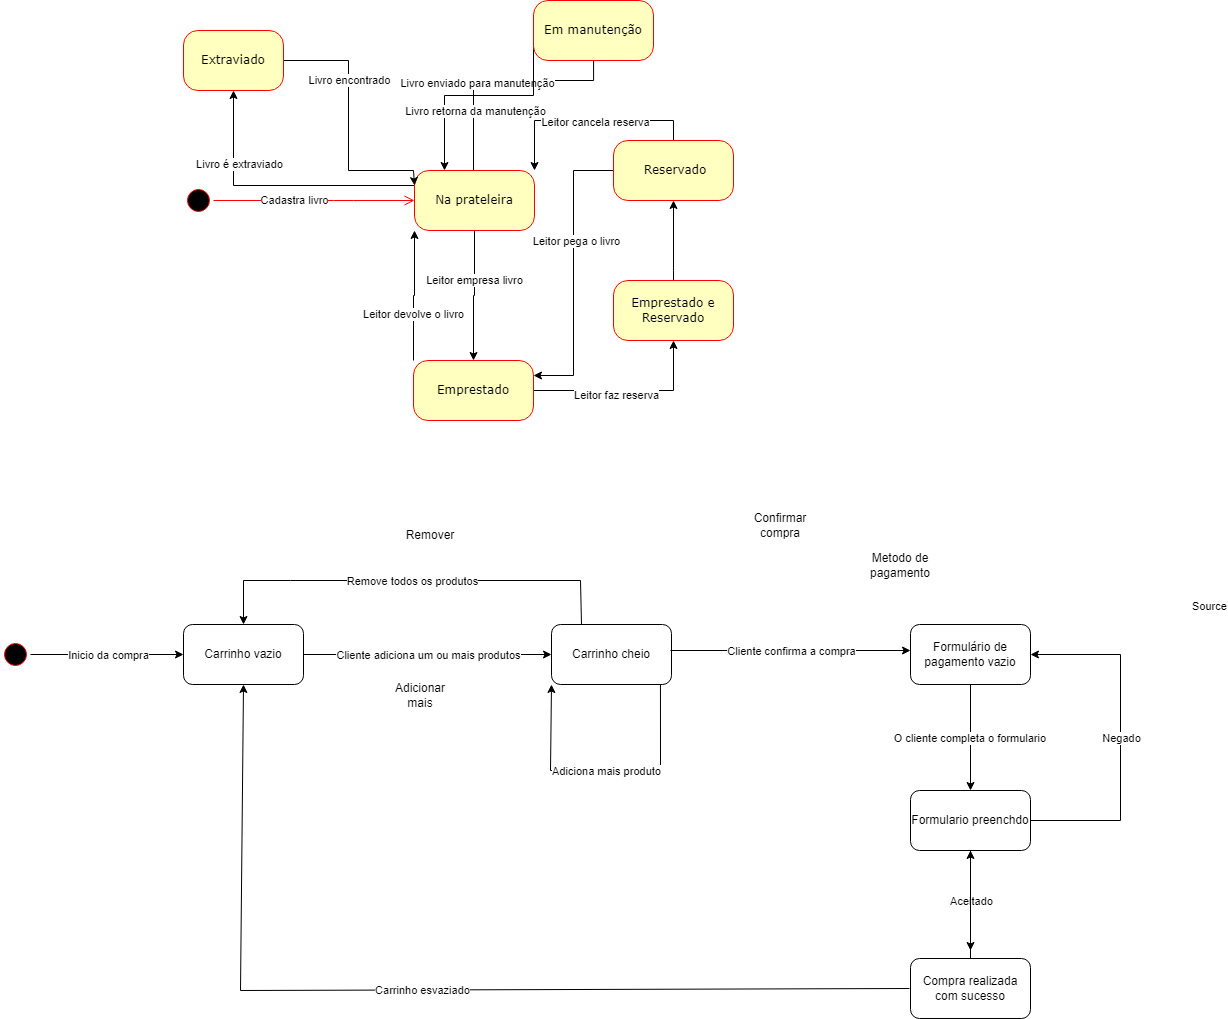

The diagram above was exported from draw.io. Its source (the exported page's mxGraphModel, read from the mxfile embedded in the PNG):
<mxGraphModel dx="788" dy="496" grid="1" gridSize="10" guides="1" tooltips="1" connect="1" arrows="1" fold="1" page="1" pageScale="1" pageWidth="1654" pageHeight="2336" background="none" math="0" shadow="0">
  <root>
    <mxCell id="0" />
    <mxCell id="1" parent="0" />
    <mxCell id="lSig8u-pwHpKeJCwt1R9-1" value="" style="ellipse;html=1;shape=startState;fillColor=#000000;strokeColor=#ff0000;rounded=1;shadow=0;comic=0;labelBackgroundColor=none;fontFamily=Verdana;fontSize=12;fontColor=#000000;align=center;direction=south;" vertex="1" parent="1">
      <mxGeometry x="283" y="365" width="30" height="30" as="geometry" />
    </mxCell>
    <mxCell id="lSig8u-pwHpKeJCwt1R9-2" style="edgeStyle=orthogonalEdgeStyle;rounded=0;orthogonalLoop=1;jettySize=auto;html=1;exitX=0;exitY=0;exitDx=0;exitDy=0;entryX=0;entryY=1;entryDx=0;entryDy=0;" edge="1" parent="1" source="lSig8u-pwHpKeJCwt1R9-6" target="lSig8u-pwHpKeJCwt1R9-13">
      <mxGeometry relative="1" as="geometry" />
    </mxCell>
    <mxCell id="lSig8u-pwHpKeJCwt1R9-3" value="Leitor devolve o livro" style="edgeLabel;html=1;align=center;verticalAlign=middle;resizable=0;points=[];" vertex="1" connectable="0" parent="lSig8u-pwHpKeJCwt1R9-2">
      <mxGeometry x="-0.2769" y="1" relative="1" as="geometry">
        <mxPoint as="offset" />
      </mxGeometry>
    </mxCell>
    <mxCell id="lSig8u-pwHpKeJCwt1R9-4" style="edgeStyle=orthogonalEdgeStyle;rounded=0;orthogonalLoop=1;jettySize=auto;html=1;" edge="1" parent="1" source="lSig8u-pwHpKeJCwt1R9-6" target="lSig8u-pwHpKeJCwt1R9-17">
      <mxGeometry relative="1" as="geometry" />
    </mxCell>
    <mxCell id="lSig8u-pwHpKeJCwt1R9-5" value="Leitor faz reserva" style="edgeLabel;html=1;align=center;verticalAlign=middle;resizable=0;points=[];" vertex="1" connectable="0" parent="lSig8u-pwHpKeJCwt1R9-4">
      <mxGeometry x="-0.14" y="-4" relative="1" as="geometry">
        <mxPoint as="offset" />
      </mxGeometry>
    </mxCell>
    <mxCell id="lSig8u-pwHpKeJCwt1R9-6" value="Emprestado" style="rounded=1;whiteSpace=wrap;html=1;arcSize=24;fillColor=#ffffc0;strokeColor=#ff0000;shadow=0;comic=0;labelBackgroundColor=none;fontFamily=Verdana;fontSize=12;fontColor=#000000;align=center;" vertex="1" parent="1">
      <mxGeometry x="513" y="540" width="120" height="60" as="geometry" />
    </mxCell>
    <mxCell id="lSig8u-pwHpKeJCwt1R9-7" style="edgeStyle=orthogonalEdgeStyle;rounded=0;orthogonalLoop=1;jettySize=auto;html=1;entryX=0.5;entryY=0;entryDx=0;entryDy=0;" edge="1" parent="1" source="lSig8u-pwHpKeJCwt1R9-13" target="lSig8u-pwHpKeJCwt1R9-6">
      <mxGeometry relative="1" as="geometry" />
    </mxCell>
    <mxCell id="lSig8u-pwHpKeJCwt1R9-8" value="Leitor empresa livro" style="edgeLabel;html=1;align=center;verticalAlign=middle;resizable=0;points=[];" vertex="1" connectable="0" parent="lSig8u-pwHpKeJCwt1R9-7">
      <mxGeometry x="-0.2615" y="-1" relative="1" as="geometry">
        <mxPoint y="1" as="offset" />
      </mxGeometry>
    </mxCell>
    <mxCell id="lSig8u-pwHpKeJCwt1R9-9" style="edgeStyle=orthogonalEdgeStyle;rounded=0;orthogonalLoop=1;jettySize=auto;html=1;" edge="1" parent="1" source="lSig8u-pwHpKeJCwt1R9-13">
      <mxGeometry relative="1" as="geometry">
        <Array as="points">
          <mxPoint x="573" y="260" />
          <mxPoint x="693" y="260" />
        </Array>
        <mxPoint x="693.0666666666666" y="230" as="targetPoint" />
      </mxGeometry>
    </mxCell>
    <mxCell id="lSig8u-pwHpKeJCwt1R9-10" value="Livro enviado para manutenção" style="edgeLabel;html=1;align=center;verticalAlign=middle;resizable=0;points=[];" vertex="1" connectable="0" parent="lSig8u-pwHpKeJCwt1R9-9">
      <mxGeometry x="-0.2222" y="-2" relative="1" as="geometry">
        <mxPoint as="offset" />
      </mxGeometry>
    </mxCell>
    <mxCell id="lSig8u-pwHpKeJCwt1R9-11" style="edgeStyle=orthogonalEdgeStyle;rounded=0;orthogonalLoop=1;jettySize=auto;html=1;exitX=0;exitY=0.25;exitDx=0;exitDy=0;" edge="1" parent="1" source="lSig8u-pwHpKeJCwt1R9-13" target="lSig8u-pwHpKeJCwt1R9-28">
      <mxGeometry relative="1" as="geometry" />
    </mxCell>
    <mxCell id="lSig8u-pwHpKeJCwt1R9-12" value="Livro é extraviado" style="edgeLabel;html=1;align=center;verticalAlign=middle;resizable=0;points=[];" vertex="1" connectable="0" parent="lSig8u-pwHpKeJCwt1R9-11">
      <mxGeometry x="0.4717" y="-5" relative="1" as="geometry">
        <mxPoint as="offset" />
      </mxGeometry>
    </mxCell>
    <mxCell id="lSig8u-pwHpKeJCwt1R9-13" value="Na prateleira" style="rounded=1;whiteSpace=wrap;html=1;arcSize=24;fillColor=#ffffc0;strokeColor=#ff0000;shadow=0;comic=0;labelBackgroundColor=none;fontFamily=Verdana;fontSize=12;fontColor=#000000;align=center;" vertex="1" parent="1">
      <mxGeometry x="514" y="350" width="120" height="60" as="geometry" />
    </mxCell>
    <mxCell id="lSig8u-pwHpKeJCwt1R9-14" value="/" style="edgeStyle=orthogonalEdgeStyle;html=1;labelBackgroundColor=none;endArrow=open;endSize=8;strokeColor=#ff0000;fontFamily=Verdana;fontSize=12;align=left;" edge="1" parent="1" source="lSig8u-pwHpKeJCwt1R9-1" target="lSig8u-pwHpKeJCwt1R9-13">
      <mxGeometry relative="1" as="geometry">
        <Array as="points">
          <mxPoint x="443" y="380" />
          <mxPoint x="443" y="380" />
        </Array>
      </mxGeometry>
    </mxCell>
    <mxCell id="lSig8u-pwHpKeJCwt1R9-15" value="Cadastra livro" style="edgeLabel;html=1;align=center;verticalAlign=middle;resizable=0;points=[];" vertex="1" connectable="0" parent="lSig8u-pwHpKeJCwt1R9-14">
      <mxGeometry x="-0.2" y="1" relative="1" as="geometry">
        <mxPoint as="offset" />
      </mxGeometry>
    </mxCell>
    <mxCell id="lSig8u-pwHpKeJCwt1R9-16" style="edgeStyle=orthogonalEdgeStyle;rounded=0;orthogonalLoop=1;jettySize=auto;html=1;entryX=0.5;entryY=1;entryDx=0;entryDy=0;" edge="1" parent="1" source="lSig8u-pwHpKeJCwt1R9-17" target="lSig8u-pwHpKeJCwt1R9-22">
      <mxGeometry relative="1" as="geometry">
        <Array as="points">
          <mxPoint x="773" y="450" />
          <mxPoint x="773" y="450" />
        </Array>
      </mxGeometry>
    </mxCell>
    <mxCell id="lSig8u-pwHpKeJCwt1R9-17" value="Emprestado e Reservado" style="rounded=1;whiteSpace=wrap;html=1;arcSize=24;fillColor=#ffffc0;strokeColor=#ff0000;shadow=0;comic=0;labelBackgroundColor=none;fontFamily=Verdana;fontSize=12;fontColor=#000000;align=center;" vertex="1" parent="1">
      <mxGeometry x="713" y="460" width="120" height="60" as="geometry" />
    </mxCell>
    <mxCell id="lSig8u-pwHpKeJCwt1R9-18" style="edgeStyle=orthogonalEdgeStyle;rounded=0;orthogonalLoop=1;jettySize=auto;html=1;entryX=1;entryY=0.25;entryDx=0;entryDy=0;" edge="1" parent="1" source="lSig8u-pwHpKeJCwt1R9-22" target="lSig8u-pwHpKeJCwt1R9-6">
      <mxGeometry relative="1" as="geometry" />
    </mxCell>
    <mxCell id="lSig8u-pwHpKeJCwt1R9-19" value="Leitor pega o livro" style="edgeLabel;html=1;align=center;verticalAlign=middle;resizable=0;points=[];" vertex="1" connectable="0" parent="lSig8u-pwHpKeJCwt1R9-18">
      <mxGeometry x="-0.2314" y="2" relative="1" as="geometry">
        <mxPoint as="offset" />
      </mxGeometry>
    </mxCell>
    <mxCell id="lSig8u-pwHpKeJCwt1R9-20" style="edgeStyle=orthogonalEdgeStyle;rounded=0;orthogonalLoop=1;jettySize=auto;html=1;entryX=1;entryY=0;entryDx=0;entryDy=0;exitX=0.5;exitY=0;exitDx=0;exitDy=0;" edge="1" parent="1" source="lSig8u-pwHpKeJCwt1R9-22" target="lSig8u-pwHpKeJCwt1R9-13">
      <mxGeometry relative="1" as="geometry" />
    </mxCell>
    <mxCell id="lSig8u-pwHpKeJCwt1R9-21" value="Leitor cancela reserva" style="edgeLabel;html=1;align=center;verticalAlign=middle;resizable=0;points=[];" vertex="1" connectable="0" parent="lSig8u-pwHpKeJCwt1R9-20">
      <mxGeometry x="0.3444" y="1" relative="1" as="geometry">
        <mxPoint x="41" as="offset" />
      </mxGeometry>
    </mxCell>
    <mxCell id="lSig8u-pwHpKeJCwt1R9-22" value="&amp;nbsp;Reservado" style="rounded=1;whiteSpace=wrap;html=1;arcSize=24;fillColor=#ffffc0;strokeColor=#ff0000;shadow=0;comic=0;labelBackgroundColor=none;fontFamily=Verdana;fontSize=12;fontColor=#000000;align=center;" vertex="1" parent="1">
      <mxGeometry x="713" y="320" width="120" height="60" as="geometry" />
    </mxCell>
    <mxCell id="lSig8u-pwHpKeJCwt1R9-23" style="edgeStyle=orthogonalEdgeStyle;rounded=0;orthogonalLoop=1;jettySize=auto;html=1;entryX=0.25;entryY=0;entryDx=0;entryDy=0;exitX=0;exitY=0.5;exitDx=0;exitDy=0;" edge="1" parent="1" target="lSig8u-pwHpKeJCwt1R9-13">
      <mxGeometry relative="1" as="geometry">
        <mxPoint x="633" y="200" as="sourcePoint" />
      </mxGeometry>
    </mxCell>
    <mxCell id="lSig8u-pwHpKeJCwt1R9-24" value="Livro retorna da manutenção" style="edgeLabel;html=1;align=center;verticalAlign=middle;resizable=0;points=[];" vertex="1" connectable="0" parent="lSig8u-pwHpKeJCwt1R9-23">
      <mxGeometry x="-0.0875" y="1" relative="1" as="geometry">
        <mxPoint x="-25" y="14" as="offset" />
      </mxGeometry>
    </mxCell>
    <mxCell id="lSig8u-pwHpKeJCwt1R9-25" value="Em manutenção" style="rounded=1;whiteSpace=wrap;html=1;arcSize=24;fillColor=#ffffc0;strokeColor=#ff0000;shadow=0;comic=0;labelBackgroundColor=none;fontFamily=Verdana;fontSize=12;fontColor=#000000;align=center;" vertex="1" parent="1">
      <mxGeometry x="633" y="180" width="120" height="60" as="geometry" />
    </mxCell>
    <mxCell id="lSig8u-pwHpKeJCwt1R9-26" style="edgeStyle=orthogonalEdgeStyle;rounded=0;orthogonalLoop=1;jettySize=auto;html=1;entryX=0;entryY=0.25;entryDx=0;entryDy=0;" edge="1" parent="1" source="lSig8u-pwHpKeJCwt1R9-28" target="lSig8u-pwHpKeJCwt1R9-13">
      <mxGeometry relative="1" as="geometry">
        <Array as="points">
          <mxPoint x="448" y="240" />
          <mxPoint x="448" y="350" />
          <mxPoint x="513" y="350" />
        </Array>
      </mxGeometry>
    </mxCell>
    <mxCell id="lSig8u-pwHpKeJCwt1R9-27" value="Livro encontrado" style="edgeLabel;html=1;align=center;verticalAlign=middle;resizable=0;points=[];" vertex="1" connectable="0" parent="lSig8u-pwHpKeJCwt1R9-26">
      <mxGeometry x="-0.3412" relative="1" as="geometry">
        <mxPoint as="offset" />
      </mxGeometry>
    </mxCell>
    <mxCell id="lSig8u-pwHpKeJCwt1R9-28" value="Extraviado" style="rounded=1;whiteSpace=wrap;html=1;arcSize=24;fillColor=#ffffc0;strokeColor=#ff0000;shadow=0;comic=0;labelBackgroundColor=none;fontFamily=Verdana;fontSize=12;fontColor=#000000;align=center;" vertex="1" parent="1">
      <mxGeometry x="283" y="210" width="100" height="60" as="geometry" />
    </mxCell>
    <mxCell id="lSig8u-pwHpKeJCwt1R9-29" value="" style="ellipse;html=1;shape=startState;fillColor=#000000;strokeColor=#ff0000;rounded=1;shadow=0;comic=0;labelBackgroundColor=none;fontFamily=Verdana;fontSize=12;fontColor=#000000;align=center;direction=south;" vertex="1" parent="1">
      <mxGeometry x="100" y="819" width="30" height="30" as="geometry" />
    </mxCell>
    <mxCell id="lSig8u-pwHpKeJCwt1R9-45" value="" style="endArrow=classic;html=1;rounded=0;exitX=0.5;exitY=0;exitDx=0;exitDy=0;entryX=0;entryY=0.5;entryDx=0;entryDy=0;" edge="1" parent="1" source="lSig8u-pwHpKeJCwt1R9-29" target="lSig8u-pwHpKeJCwt1R9-48">
      <mxGeometry relative="1" as="geometry">
        <mxPoint x="130" y="839" as="sourcePoint" />
        <mxPoint x="270" y="834" as="targetPoint" />
      </mxGeometry>
    </mxCell>
    <mxCell id="lSig8u-pwHpKeJCwt1R9-46" value="Inicio da compra" style="edgeLabel;resizable=0;html=1;align=center;verticalAlign=middle;" connectable="0" vertex="1" parent="lSig8u-pwHpKeJCwt1R9-45">
      <mxGeometry relative="1" as="geometry" />
    </mxCell>
    <mxCell id="lSig8u-pwHpKeJCwt1R9-48" value="Carrinho vazio" style="rounded=1;whiteSpace=wrap;html=1;" vertex="1" parent="1">
      <mxGeometry x="283" y="804" width="120" height="60" as="geometry" />
    </mxCell>
    <mxCell id="lSig8u-pwHpKeJCwt1R9-53" value="" style="endArrow=classic;html=1;rounded=0;exitX=1;exitY=0.5;exitDx=0;exitDy=0;entryX=0;entryY=0.5;entryDx=0;entryDy=0;" edge="1" parent="1" source="lSig8u-pwHpKeJCwt1R9-48" target="lSig8u-pwHpKeJCwt1R9-55">
      <mxGeometry relative="1" as="geometry">
        <mxPoint x="340" y="899" as="sourcePoint" />
        <mxPoint x="343" y="1009.0000000000002" as="targetPoint" />
        <Array as="points" />
      </mxGeometry>
    </mxCell>
    <mxCell id="lSig8u-pwHpKeJCwt1R9-54" value="Cliente adiciona um ou mais produtos" style="edgeLabel;resizable=0;html=1;align=center;verticalAlign=middle;" connectable="0" vertex="1" parent="lSig8u-pwHpKeJCwt1R9-53">
      <mxGeometry relative="1" as="geometry">
        <mxPoint as="offset" />
      </mxGeometry>
    </mxCell>
    <mxCell id="lSig8u-pwHpKeJCwt1R9-55" value="Carrinho cheio" style="rounded=1;whiteSpace=wrap;html=1;" vertex="1" parent="1">
      <mxGeometry x="651" y="804" width="120" height="60" as="geometry" />
    </mxCell>
    <mxCell id="lSig8u-pwHpKeJCwt1R9-59" value="Adicionar mais" style="text;html=1;strokeColor=none;fillColor=none;align=center;verticalAlign=middle;whiteSpace=wrap;rounded=0;" vertex="1" parent="1">
      <mxGeometry x="490" y="860" width="60" height="30" as="geometry" />
    </mxCell>
    <mxCell id="lSig8u-pwHpKeJCwt1R9-60" value="Remover" style="text;html=1;strokeColor=none;fillColor=none;align=center;verticalAlign=middle;whiteSpace=wrap;rounded=0;" vertex="1" parent="1">
      <mxGeometry x="500" y="700" width="60" height="30" as="geometry" />
    </mxCell>
    <mxCell id="lSig8u-pwHpKeJCwt1R9-61" value="Confirmar compra" style="text;html=1;strokeColor=none;fillColor=none;align=center;verticalAlign=middle;whiteSpace=wrap;rounded=0;" vertex="1" parent="1">
      <mxGeometry x="850" y="690" width="60" height="30" as="geometry" />
    </mxCell>
    <mxCell id="lSig8u-pwHpKeJCwt1R9-62" value="Metodo de pagamento" style="text;html=1;strokeColor=none;fillColor=none;align=center;verticalAlign=middle;whiteSpace=wrap;rounded=0;" vertex="1" parent="1">
      <mxGeometry x="970" y="730" width="60" height="30" as="geometry" />
    </mxCell>
    <mxCell id="lSig8u-pwHpKeJCwt1R9-63" value="" style="endArrow=classic;html=1;rounded=0;exitX=0.25;exitY=0;exitDx=0;exitDy=0;entryX=0.5;entryY=0;entryDx=0;entryDy=0;" edge="1" parent="1" source="lSig8u-pwHpKeJCwt1R9-55" target="lSig8u-pwHpKeJCwt1R9-48">
      <mxGeometry relative="1" as="geometry">
        <mxPoint x="620" y="800" as="sourcePoint" />
        <mxPoint x="620" y="670" as="targetPoint" />
        <Array as="points">
          <mxPoint x="680" y="760" />
          <mxPoint x="560" y="760" />
          <mxPoint x="390" y="760" />
          <mxPoint x="343" y="760" />
        </Array>
      </mxGeometry>
    </mxCell>
    <mxCell id="lSig8u-pwHpKeJCwt1R9-64" value="Remove todos os produtos" style="edgeLabel;resizable=0;html=1;align=center;verticalAlign=middle;" connectable="0" vertex="1" parent="lSig8u-pwHpKeJCwt1R9-63">
      <mxGeometry relative="1" as="geometry" />
    </mxCell>
    <mxCell id="lSig8u-pwHpKeJCwt1R9-74" value="" style="endArrow=classic;html=1;rounded=0;" edge="1" parent="1">
      <mxGeometry relative="1" as="geometry">
        <mxPoint x="770" y="830" as="sourcePoint" />
        <mxPoint x="1010" y="830" as="targetPoint" />
      </mxGeometry>
    </mxCell>
    <mxCell id="lSig8u-pwHpKeJCwt1R9-75" value="Cliente confirma a compra" style="edgeLabel;resizable=0;html=1;align=center;verticalAlign=middle;" connectable="0" vertex="1" parent="lSig8u-pwHpKeJCwt1R9-74">
      <mxGeometry relative="1" as="geometry" />
    </mxCell>
    <mxCell id="lSig8u-pwHpKeJCwt1R9-77" value="Formulário de pagamento vazio" style="rounded=1;whiteSpace=wrap;html=1;" vertex="1" parent="1">
      <mxGeometry x="1010" y="804" width="120" height="60" as="geometry" />
    </mxCell>
    <mxCell id="lSig8u-pwHpKeJCwt1R9-80" value="" style="endArrow=classic;html=1;rounded=0;exitX=0.5;exitY=1;exitDx=0;exitDy=0;" edge="1" parent="1" source="lSig8u-pwHpKeJCwt1R9-77">
      <mxGeometry relative="1" as="geometry">
        <mxPoint x="1020" y="930" as="sourcePoint" />
        <mxPoint x="1070" y="970" as="targetPoint" />
      </mxGeometry>
    </mxCell>
    <mxCell id="lSig8u-pwHpKeJCwt1R9-81" value="O cliente completa o formulario&amp;nbsp;" style="edgeLabel;resizable=0;html=1;align=center;verticalAlign=middle;" connectable="0" vertex="1" parent="lSig8u-pwHpKeJCwt1R9-80">
      <mxGeometry relative="1" as="geometry" />
    </mxCell>
    <mxCell id="lSig8u-pwHpKeJCwt1R9-82" value="Source" style="edgeLabel;resizable=0;html=1;align=left;verticalAlign=bottom;" connectable="0" vertex="1" parent="lSig8u-pwHpKeJCwt1R9-80">
      <mxGeometry x="-1" relative="1" as="geometry">
        <mxPoint x="220" y="-70" as="offset" />
      </mxGeometry>
    </mxCell>
    <mxCell id="lSig8u-pwHpKeJCwt1R9-83" value="Formulario preenchdo" style="rounded=1;whiteSpace=wrap;html=1;" vertex="1" parent="1">
      <mxGeometry x="1010" y="970" width="120" height="60" as="geometry" />
    </mxCell>
    <mxCell id="lSig8u-pwHpKeJCwt1R9-88" value="" style="endArrow=classic;html=1;rounded=0;exitX=0.5;exitY=1;exitDx=0;exitDy=0;" edge="1" parent="1" source="lSig8u-pwHpKeJCwt1R9-83">
      <mxGeometry relative="1" as="geometry">
        <mxPoint x="1070" y="1060" as="sourcePoint" />
        <mxPoint x="1070" y="1130" as="targetPoint" />
      </mxGeometry>
    </mxCell>
    <mxCell id="lSig8u-pwHpKeJCwt1R9-89" value="Aceitado" style="edgeLabel;resizable=0;html=1;align=center;verticalAlign=middle;" connectable="0" vertex="1" parent="lSig8u-pwHpKeJCwt1R9-88">
      <mxGeometry relative="1" as="geometry" />
    </mxCell>
    <mxCell id="lSig8u-pwHpKeJCwt1R9-90" value="" style="endArrow=classic;html=1;rounded=0;entryX=1;entryY=0.5;entryDx=0;entryDy=0;" edge="1" parent="1" source="lSig8u-pwHpKeJCwt1R9-83" target="lSig8u-pwHpKeJCwt1R9-77">
      <mxGeometry relative="1" as="geometry">
        <mxPoint x="1130" y="1000" as="sourcePoint" />
        <mxPoint x="1320" y="850" as="targetPoint" />
        <Array as="points">
          <mxPoint x="1220" y="1000" />
          <mxPoint x="1220" y="834" />
        </Array>
      </mxGeometry>
    </mxCell>
    <mxCell id="lSig8u-pwHpKeJCwt1R9-91" value="Negado" style="edgeLabel;resizable=0;html=1;align=center;verticalAlign=middle;" connectable="0" vertex="1" parent="lSig8u-pwHpKeJCwt1R9-90">
      <mxGeometry relative="1" as="geometry" />
    </mxCell>
    <mxCell id="lSig8u-pwHpKeJCwt1R9-97" value="" style="edgeStyle=orthogonalEdgeStyle;rounded=0;orthogonalLoop=1;jettySize=auto;html=1;" edge="1" parent="1" source="lSig8u-pwHpKeJCwt1R9-92" target="lSig8u-pwHpKeJCwt1R9-83">
      <mxGeometry relative="1" as="geometry" />
    </mxCell>
    <mxCell id="lSig8u-pwHpKeJCwt1R9-92" value="Compra realizada com sucesso" style="rounded=1;whiteSpace=wrap;html=1;" vertex="1" parent="1">
      <mxGeometry x="1010" y="1138" width="120" height="60" as="geometry" />
    </mxCell>
    <mxCell id="lSig8u-pwHpKeJCwt1R9-93" value="" style="endArrow=classic;html=1;rounded=0;exitX=0;exitY=0.5;exitDx=0;exitDy=0;entryX=0.5;entryY=1;entryDx=0;entryDy=0;" edge="1" parent="1">
      <mxGeometry relative="1" as="geometry">
        <mxPoint x="1009" y="1168" as="sourcePoint" />
        <mxPoint x="343" y="864" as="targetPoint" />
        <Array as="points">
          <mxPoint x="340" y="1170" />
        </Array>
      </mxGeometry>
    </mxCell>
    <mxCell id="lSig8u-pwHpKeJCwt1R9-94" value="Carrinho esvaziado" style="edgeLabel;resizable=0;html=1;align=center;verticalAlign=middle;" connectable="0" vertex="1" parent="lSig8u-pwHpKeJCwt1R9-93">
      <mxGeometry relative="1" as="geometry" />
    </mxCell>
    <mxCell id="lSig8u-pwHpKeJCwt1R9-95" value="" style="endArrow=classic;html=1;rounded=0;exitX=0.908;exitY=1;exitDx=0;exitDy=0;entryX=0;entryY=1;entryDx=0;entryDy=0;exitPerimeter=0;" edge="1" parent="1" source="lSig8u-pwHpKeJCwt1R9-55" target="lSig8u-pwHpKeJCwt1R9-55">
      <mxGeometry relative="1" as="geometry">
        <mxPoint x="750" y="910" as="sourcePoint" />
        <mxPoint x="741" y="940" as="targetPoint" />
        <Array as="points">
          <mxPoint x="760" y="950" />
          <mxPoint x="650" y="950" />
        </Array>
      </mxGeometry>
    </mxCell>
    <mxCell id="lSig8u-pwHpKeJCwt1R9-96" value="Adiciona mais produto&lt;br&gt;" style="edgeLabel;resizable=0;html=1;align=center;verticalAlign=middle;" connectable="0" vertex="1" parent="lSig8u-pwHpKeJCwt1R9-95">
      <mxGeometry relative="1" as="geometry" />
    </mxCell>
  </root>
</mxGraphModel>